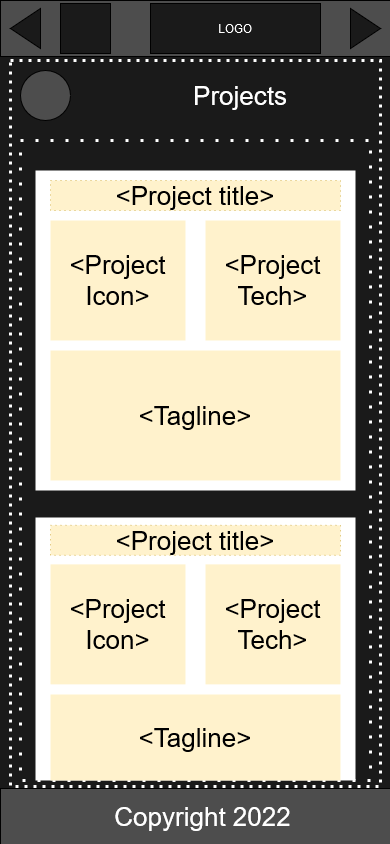

The diagram above was exported from draw.io. Its source (the exported page's mxGraphModel, read from the mxfile embedded in the PNG):
<mxGraphModel dx="2604" dy="969" grid="1" gridSize="10" guides="1" tooltips="1" connect="1" arrows="1" fold="1" page="1" pageScale="1" pageWidth="390" pageHeight="844" background="#1A1A1A" math="0" shadow="0">
  <root>
    <mxCell id="0" />
    <mxCell id="1" parent="0" />
    <mxCell id="omJaVerOUk1G-_7tgl-I-11" value="" style="rounded=0;whiteSpace=wrap;html=1;labelBackgroundColor=none;fontColor=#FFFFFF;strokeWidth=3;fillColor=#1A1A1A;dashed=1;dashPattern=1 2;strokeColor=#FFFFFF;" vertex="1" parent="1">
      <mxGeometry x="-770" y="60" width="370" height="726" as="geometry" />
    </mxCell>
    <mxCell id="omJaVerOUk1G-_7tgl-I-3" value="" style="rounded=0;whiteSpace=wrap;html=1;fillColor=#4D4D4D;strokeWidth=0;" vertex="1" parent="1">
      <mxGeometry x="-780" y="788" width="390" height="56" as="geometry" />
    </mxCell>
    <mxCell id="omJaVerOUk1G-_7tgl-I-4" value="" style="rounded=0;whiteSpace=wrap;html=1;fillColor=#4D4D4D;strokeWidth=0;" vertex="1" parent="1">
      <mxGeometry x="-780" width="390" height="56" as="geometry" />
    </mxCell>
    <mxCell id="omJaVerOUk1G-_7tgl-I-5" value="" style="triangle;whiteSpace=wrap;html=1;rounded=0;strokeWidth=0;fillColor=#1A1A1A;" vertex="1" parent="1">
      <mxGeometry x="-430" y="8" width="30" height="40" as="geometry" />
    </mxCell>
    <mxCell id="omJaVerOUk1G-_7tgl-I-6" value="" style="triangle;whiteSpace=wrap;html=1;rounded=0;strokeWidth=0;fillColor=#1A1A1A;rotation=-180;" vertex="1" parent="1">
      <mxGeometry x="-770" y="8" width="30" height="40" as="geometry" />
    </mxCell>
    <mxCell id="omJaVerOUk1G-_7tgl-I-8" value="" style="rounded=0;whiteSpace=wrap;html=1;strokeWidth=0;fillColor=#1A1A1A;" vertex="1" parent="1">
      <mxGeometry x="-720" y="3" width="50" height="50" as="geometry" />
    </mxCell>
    <mxCell id="omJaVerOUk1G-_7tgl-I-9" value="LOGO" style="rounded=0;whiteSpace=wrap;html=1;strokeWidth=0;fillColor=#1A1A1A;labelBackgroundColor=none;fontColor=#FFFFFF;" vertex="1" parent="1">
      <mxGeometry x="-630" y="3" width="170" height="50" as="geometry" />
    </mxCell>
    <mxCell id="omJaVerOUk1G-_7tgl-I-10" value="" style="ellipse;whiteSpace=wrap;html=1;aspect=fixed;rounded=0;labelBackgroundColor=none;fontColor=#FFFFFF;strokeWidth=0;fillColor=#4D4D4D;" vertex="1" parent="1">
      <mxGeometry x="-760" y="70" width="50" height="50" as="geometry" />
    </mxCell>
    <mxCell id="omJaVerOUk1G-_7tgl-I-12" value="" style="rounded=0;whiteSpace=wrap;html=1;labelBackgroundColor=none;strokeWidth=3;dashed=1;fillColor=none;strokeColor=#FFFFFF;dashPattern=1 4;" vertex="1" parent="1">
      <mxGeometry x="-760" y="140" width="350" height="640" as="geometry" />
    </mxCell>
    <mxCell id="omJaVerOUk1G-_7tgl-I-15" value="Projects" style="text;html=1;strokeColor=none;fillColor=none;align=center;verticalAlign=middle;whiteSpace=wrap;rounded=0;dashed=1;dashPattern=1 2;labelBackgroundColor=none;fontColor=#FFFFFF;fontSize=26;" vertex="1" parent="1">
      <mxGeometry x="-650" y="70" width="220" height="50" as="geometry" />
    </mxCell>
    <mxCell id="omJaVerOUk1G-_7tgl-I-16" value="Copyright 2022" style="text;html=1;strokeColor=none;fillColor=none;align=center;verticalAlign=middle;whiteSpace=wrap;rounded=0;dashed=1;dashPattern=1 4;labelBackgroundColor=none;fontSize=26;fontColor=#FFFFFF;" vertex="1" parent="1">
      <mxGeometry x="-745" y="801" width="335" height="30" as="geometry" />
    </mxCell>
    <mxCell id="omJaVerOUk1G-_7tgl-I-21" value="" style="group" vertex="1" connectable="0" parent="1">
      <mxGeometry x="-745" y="516.99" width="320" height="263.01" as="geometry" />
    </mxCell>
    <mxCell id="omJaVerOUk1G-_7tgl-I-13" value="" style="rounded=0;whiteSpace=wrap;html=1;dashed=1;dashPattern=1 2;labelBackgroundColor=none;strokeWidth=5;strokeColor=none;" vertex="1" parent="omJaVerOUk1G-_7tgl-I-21">
      <mxGeometry width="320" height="263" as="geometry" />
    </mxCell>
    <mxCell id="omJaVerOUk1G-_7tgl-I-17" value="&amp;lt;Project Icon&amp;gt;" style="rounded=0;whiteSpace=wrap;html=1;dashed=1;dashPattern=1 4;labelBackgroundColor=none;fontSize=26;strokeColor=none;strokeWidth=5;fillColor=#fff2cc;" vertex="1" parent="omJaVerOUk1G-_7tgl-I-21">
      <mxGeometry x="15" y="46.88" width="135" height="120" as="geometry" />
    </mxCell>
    <mxCell id="omJaVerOUk1G-_7tgl-I-18" value="&amp;lt;Project Tech&amp;gt;" style="rounded=0;whiteSpace=wrap;html=1;dashed=1;dashPattern=1 4;labelBackgroundColor=none;fontSize=26;strokeColor=none;strokeWidth=5;fillColor=#fff2cc;" vertex="1" parent="omJaVerOUk1G-_7tgl-I-21">
      <mxGeometry x="170" y="46.88" width="135" height="120" as="geometry" />
    </mxCell>
    <mxCell id="omJaVerOUk1G-_7tgl-I-19" value="&amp;lt;Project title&amp;gt;" style="text;html=1;strokeColor=#d6b656;fillColor=#fff2cc;align=center;verticalAlign=middle;whiteSpace=wrap;rounded=0;dashed=1;dashPattern=1 4;labelBackgroundColor=none;fontSize=26;" vertex="1" parent="omJaVerOUk1G-_7tgl-I-21">
      <mxGeometry x="15" y="7.8125" width="290" height="30" as="geometry" />
    </mxCell>
    <mxCell id="omJaVerOUk1G-_7tgl-I-20" value="&amp;lt;Tagline&amp;gt;" style="rounded=0;whiteSpace=wrap;html=1;dashed=1;dashPattern=1 4;labelBackgroundColor=none;fontSize=26;strokeColor=none;strokeWidth=5;fillColor=#fff2cc;" vertex="1" parent="omJaVerOUk1G-_7tgl-I-21">
      <mxGeometry x="15" y="177" width="290" height="86" as="geometry" />
    </mxCell>
    <mxCell id="omJaVerOUk1G-_7tgl-I-22" value="" style="group" vertex="1" connectable="0" parent="1">
      <mxGeometry x="-745" y="170" width="320" height="320" as="geometry" />
    </mxCell>
    <mxCell id="omJaVerOUk1G-_7tgl-I-23" value="" style="rounded=0;whiteSpace=wrap;html=1;dashed=1;dashPattern=1 2;labelBackgroundColor=none;strokeWidth=5;strokeColor=none;" vertex="1" parent="omJaVerOUk1G-_7tgl-I-22">
      <mxGeometry width="320" height="320" as="geometry" />
    </mxCell>
    <mxCell id="omJaVerOUk1G-_7tgl-I-24" value="&amp;lt;Project Icon&amp;gt;" style="rounded=0;whiteSpace=wrap;html=1;dashed=1;dashPattern=1 4;labelBackgroundColor=none;fontSize=26;strokeColor=none;strokeWidth=5;fillColor=#fff2cc;" vertex="1" parent="omJaVerOUk1G-_7tgl-I-22">
      <mxGeometry x="15" y="50" width="135" height="120" as="geometry" />
    </mxCell>
    <mxCell id="omJaVerOUk1G-_7tgl-I-25" value="&amp;lt;Project Tech&amp;gt;" style="rounded=0;whiteSpace=wrap;html=1;dashed=1;dashPattern=1 4;labelBackgroundColor=none;fontSize=26;strokeColor=none;strokeWidth=5;fillColor=#fff2cc;" vertex="1" parent="omJaVerOUk1G-_7tgl-I-22">
      <mxGeometry x="170" y="50" width="135" height="120" as="geometry" />
    </mxCell>
    <mxCell id="omJaVerOUk1G-_7tgl-I-26" value="&amp;lt;Project title&amp;gt;" style="text;html=1;strokeColor=#d6b656;fillColor=#fff2cc;align=center;verticalAlign=middle;whiteSpace=wrap;rounded=0;dashed=1;dashPattern=1 4;labelBackgroundColor=none;fontSize=26;" vertex="1" parent="omJaVerOUk1G-_7tgl-I-22">
      <mxGeometry x="15" y="10" width="290" height="30" as="geometry" />
    </mxCell>
    <mxCell id="omJaVerOUk1G-_7tgl-I-27" value="&amp;lt;Tagline&amp;gt;" style="rounded=0;whiteSpace=wrap;html=1;dashed=1;dashPattern=1 4;labelBackgroundColor=none;fontSize=26;strokeColor=none;strokeWidth=5;fillColor=#fff2cc;" vertex="1" parent="omJaVerOUk1G-_7tgl-I-22">
      <mxGeometry x="15" y="180" width="290" height="130" as="geometry" />
    </mxCell>
  </root>
</mxGraphModel>